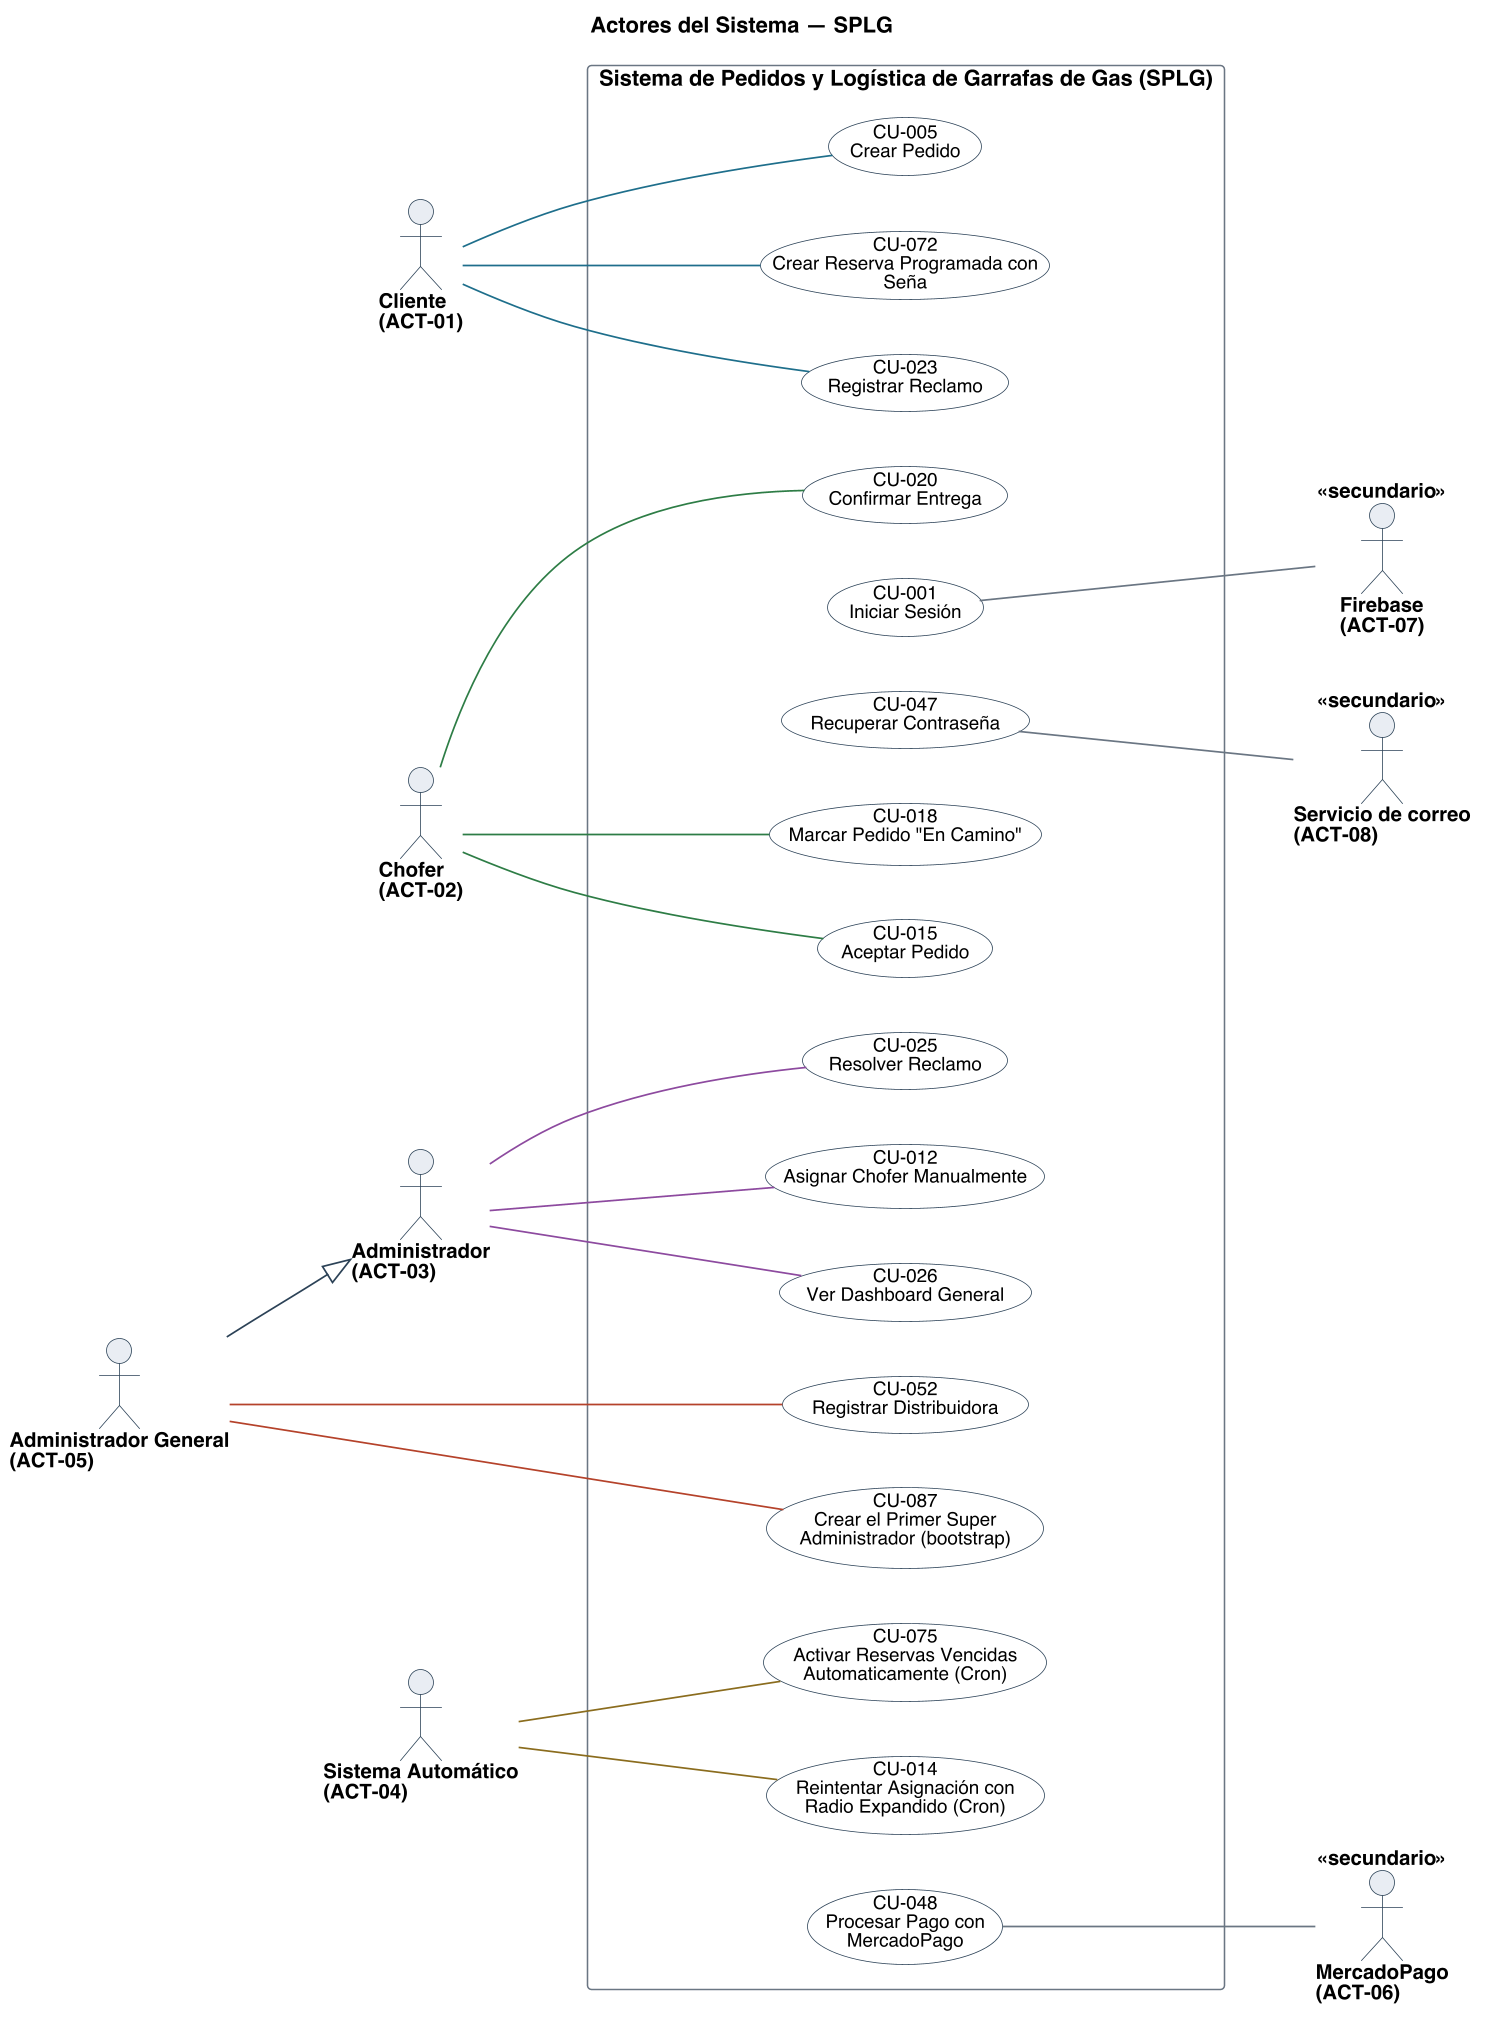

The diagram above was rendered by PlantUML. Its source (embedded in the PNG):
@startuml
title Actores del Sistema — SPLG
left to right direction
skinparam backgroundColor #FFFFFF
skinparam shadowing false
skinparam defaultFontName Helvetica
skinparam defaultFontSize 13
skinparam dpi 150
skinparam ArrowColor #2C4257
skinparam ArrowThickness 1.1
skinparam actor {
  BorderColor #2C4257
  BackgroundColor #E8EDF2
  FontSize 13
  FontStyle bold
}
skinparam usecase {
  BorderColor #2C4257
  BackgroundColor #FFFFFF
  FontSize 12
}
skinparam rectangle {
  BorderColor #6B7683
  FontSize 14
  FontStyle bold
}

actor "Cliente\n(ACT-01)" as A01
actor "Chofer\n(ACT-02)" as A02
actor "Administrador\n(ACT-03)" as A03
actor "Administrador General\n(ACT-05)" as A05
actor "Sistema Automático\n(ACT-04)" as A04
actor "MercadoPago\n(ACT-06)" as A06 <<secundario>>
actor "Firebase\n(ACT-07)" as A07 <<secundario>>
actor "Servicio de correo\n(ACT-08)" as A08 <<secundario>>

rectangle "Sistema de Pedidos y Logística de Garrafas de Gas (SPLG)" {
  usecase "CU-001\nIniciar Sesión" as U001 #back:FFFFFF;line:2C4257
  usecase "CU-005\nCrear Pedido" as U005 #back:FFFFFF;line:2C4257
  usecase "CU-012\nAsignar Chofer Manualmente" as U012 #back:FFFFFF;line:2C4257
  usecase "CU-014\nReintentar Asignación con\nRadio Expandido (Cron)" as U014 #back:FFFFFF;line:2C4257
  usecase "CU-015\nAceptar Pedido" as U015 #back:FFFFFF;line:2C4257
  usecase "CU-018\nMarcar Pedido "En Camino"" as U018 #back:FFFFFF;line:2C4257
  usecase "CU-020\nConfirmar Entrega" as U020 #back:FFFFFF;line:2C4257
  usecase "CU-023\nRegistrar Reclamo" as U023 #back:FFFFFF;line:2C4257
  usecase "CU-025\nResolver Reclamo" as U025 #back:FFFFFF;line:2C4257
  usecase "CU-026\nVer Dashboard General" as U026 #back:FFFFFF;line:2C4257
  usecase "CU-047\nRecuperar Contraseña" as U047 #back:FFFFFF;line:2C4257
  usecase "CU-048\nProcesar Pago con\nMercadoPago" as U048 #back:FFFFFF;line:2C4257
  usecase "CU-052\nRegistrar Distribuidora" as U052 #back:FFFFFF;line:2C4257
  usecase "CU-072\nCrear Reserva Programada con\nSeña" as U072 #back:FFFFFF;line:2C4257
  usecase "CU-075\nActivar Reservas Vencidas\nAutomaticamente (Cron)" as U075 #back:FFFFFF;line:2C4257
  usecase "CU-087\nCrear el Primer Super\nAdministrador (bootstrap)" as U087 #back:FFFFFF;line:2C4257
}

A01 -[#1F6F8B]- U005
A01 -[#1F6F8B]- U023
A01 -[#1F6F8B]- U072
A02 -[#2E7D46]- U015
A02 -[#2E7D46]- U018
A02 -[#2E7D46]- U020
A03 -[#8C4A9E]- U012
A03 -[#8C4A9E]- U025
A03 -[#8C4A9E]- U026
A05 -[#B4432B]- U052
A05 -[#B4432B]- U087
A04 -[#8A6D1F]- U014
A04 -[#8A6D1F]- U075
U048 -[#6B7683]- A06
U001 -[#6B7683]- A07
U047 -[#6B7683]- A08

A05 --|> A03

@enduml